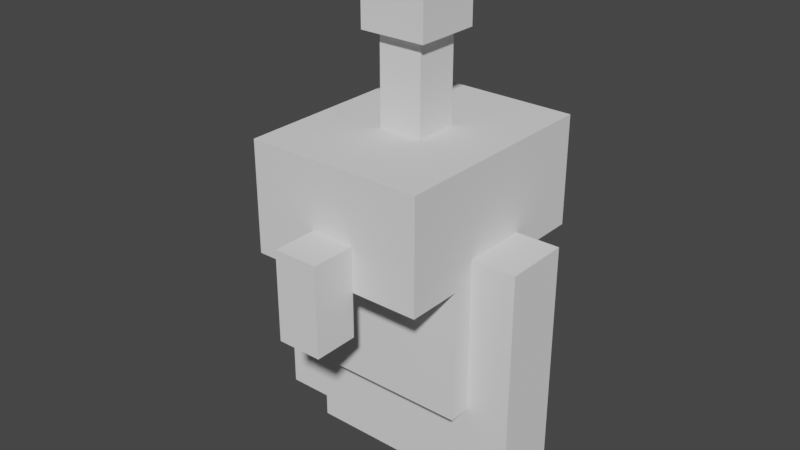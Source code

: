 # Source: copperGolem.blend  (saved by Blender 2.82.7; exported with 4.5.12 LTS)
import bpy
from mathutils import Matrix  # noqa: F401  (used for matrix-valued properties, if any)

bpy.ops.wm.read_factory_settings(use_empty=True)
scene = bpy.context.scene
scene.name = 'Scene'

# ---- collections
col_collection = bpy.data.collections.new('Collection'); scene.collection.children.link(col_collection)

# ---- world
world_world = bpy.data.worlds.new('World'); scene.world = world_world
world_world.use_nodes = True; world_world.node_tree.nodes.clear()
_N = world_world.node_tree.nodes; _L = world_world.node_tree.links
n0 = _N.new('ShaderNodeOutputWorld'); n0.name = 'World Output'; n0.location = (300, 300)
n1 = _N.new('ShaderNodeBackground'); n1.name = 'Background'; n1.location = (10, 300)
n1.inputs[0].default_value = (0.05088, 0.05088, 0.05088, 1.0)
_L.new(n1.outputs[0], n0.inputs[0])
n0.is_active_output = True
world_world.color = (0.05088, 0.05088, 0.05088)
world_world.use_sun_shadow = False
world_world.sun_shadow_jitter_overblur = 0.0

# ---- meshes
me_coppergolemn = bpy.data.meshes.new('copperGolemN')
me_coppergolemn.from_pydata([(0.25, 0.09375, 0.25), (0.25, 0.09375, 0.0), (0.25, -0.09375, 0.25), (0.25, -0.09375, 0.0), (0.0, 0.09375, 0.25), (0.0, 0.09375, 0.0), (0.0, -0.09375, 0.25), (0.0, -0.09375, 0.0), (0.25, 0.1562, 0.25), (0.25, -0.1562, 0.25), (-0.25, 0.1562, 0.25), (-0.25, -0.1562, 0.25), (0.25, 0.1562, 0.625), (0.25, -0.1562, 0.625), (-0.25, 0.1562, 0.625), (-0.25, -0.1562, 0.625), (0.25, 0.3125, 0.625), (0.25, -0.3125, 0.625), (-0.25, 0.3125, 0.625), (-0.25, -0.3125, 0.625), (0.25, 0.3125, 0.9375), (0.25, -0.3125, 0.9375), (-0.25, 0.3125, 0.9375), (-0.25, -0.3125, 0.9375), (0.375, 0.09375, 0.6875), (0.375, 0.09375, 0.0625), (0.375, -0.09375, 0.6875), (0.375, -0.09375, 0.0625), (0.25, 0.09375, 0.6875), (0.25, 0.09375, 0.0625), (0.25, -0.09375, 0.6875), (0.25, -0.09375, 0.0625), (0.0, 0.09375, 0.25), (0.0, 0.09375, 0.0), (0.0, -0.09375, 0.25), (0.0, -0.09375, 0.0), (-0.25, 0.09375, 0.25), (-0.25, 0.09375, 0.0), (-0.25, -0.09375, 0.25), (-0.25, -0.09375, 0.0), (-0.25, 0.09375, 0.6875), (-0.25, 0.09375, 0.0625), (-0.25, -0.09375, 0.6875), (-0.25, -0.09375, 0.0625), (-0.375, 0.09375, 0.6875), (-0.375, 0.09375, 0.0625), (-0.375, -0.09375, 0.6875), (-0.375, -0.09375, 0.0625), (0.0625, 0.0625, 1.188), (0.0625, 0.0625, 0.9375), (0.0625, -0.0625, 1.188), (0.0625, -0.0625, 0.9375), (-0.0625, 0.0625, 1.188), (-0.0625, 0.0625, 0.9375), (-0.0625, -0.0625, 1.188), (-0.0625, -0.0625, 0.9375), (0.09375, 0.09375, 1.188), (0.09375, -0.09375, 1.188), (-0.09375, 0.09375, 1.188), (-0.09375, -0.09375, 1.188), (0.09375, 0.09375, 1.375), (0.09375, -0.09375, 1.375), (-0.09375, 0.09375, 1.375), (-0.09375, -0.09375, 1.375), (0.0625, -0.3125, 0.75), (0.0625, -0.3125, 0.5), (0.0625, -0.4375, 0.75), (0.0625, -0.4375, 0.5), (-0.0625, -0.3125, 0.75), (-0.0625, -0.3125, 0.5), (-0.0625, -0.4375, 0.75), (-0.0625, -0.4375, 0.5)], [], [(0, 4, 6, 2), (3, 2, 6, 7), (7, 6, 4, 5), (5, 1, 3, 7), (1, 0, 2, 3), (5, 4, 0, 1), (8, 9, 11, 10), (12, 14, 15, 13), (9, 8, 12, 13), (10, 11, 15, 14), (11, 9, 13, 15), (8, 10, 14, 12), (16, 17, 19, 18), (20, 22, 23, 21), (19, 17, 21, 23), (16, 18, 22, 20), (17, 16, 20, 21), (18, 19, 23, 22), (24, 28, 30, 26), (27, 26, 30, 31), (31, 30, 28, 29), (29, 25, 27, 31), (25, 24, 26, 27), (29, 28, 24, 25), (32, 36, 38, 34), (35, 34, 38, 39), (39, 38, 36, 37), (37, 33, 35, 39), (33, 32, 34, 35), (37, 36, 32, 33), (40, 44, 46, 42), (43, 42, 46, 47), (47, 46, 44, 45), (45, 41, 43, 47), (41, 40, 42, 43), (45, 44, 40, 41), (48, 52, 54, 50), (51, 50, 54, 55), (55, 54, 52, 53), (53, 49, 51, 55), (49, 48, 50, 51), (53, 52, 48, 49), (56, 57, 59, 58), (60, 62, 63, 61), (58, 59, 63, 62), (59, 57, 61, 63), (56, 58, 62, 60), (57, 56, 60, 61), (64, 68, 70, 66), (67, 66, 70, 71), (71, 70, 68, 69), (69, 65, 67, 71), (65, 64, 66, 67), (69, 68, 64, 65)])
_uv = me_coppergolemn.uv_layers.new(name='UVMap')
_uv.uv.foreach_set('vector', [0.5, 0.5938, 0.5, 0.6562, 0.4375, 0.6562, 0.4375, 0.5938, 0.4375, 0.5156, 0.4375, 0.5938, 0.375, 0.5938, 0.375, 0.5156, 0.375, 0.5156, 0.375, 0.5938, 0.3125, 0.5938, 0.3125, 0.5156, 0.375, 0.6562, 0.375, 0.5938, 0.4375, 0.5938, 0.4375, 0.6562, 0.5, 0.5156, 0.5, 0.5938, 0.4375, 0.5938, 0.4375, 0.5156, 0.5, 0.5156, 0.5, 0.5938, 0.5625, 0.5938, 0.5625, 0.5156, 0.1875, 0.7031, 0.2969, 0.7031, 0.2969, 0.7812, 0.1875, 0.7812, 0.1875, 0.7031, 0.1875, 0.7812, 0.07812, 0.7812, 0.07812, 0.7031, 0.1875, 0.6094, 0.2656, 0.6094, 0.2656, 0.7031, 0.1875, 0.7031, 0.0, 0.6094, 0.07812, 0.6094, 0.07812, 0.7031, 0.0, 0.7031, 0.07812, 0.6094, 0.1875, 0.6094, 0.1875, 0.7031, 0.07812, 0.7031, 0.2656, 0.6094, 0.375, 0.6094, 0.375, 0.7031, 0.2656, 0.7031, 0.3906, 0.8594, 0.3906, 1.0, 0.2656, 1.0, 0.2656, 0.8594, 0.2656, 1.0, 0.1406, 1.0, 0.1406, 0.8594, 0.2656, 0.8594, 0.1406, 0.7812, 0.2656, 0.7812, 0.2656, 0.8594, 0.1406, 0.8594, 0.4062, 0.7812, 0.5312, 0.7812, 0.5312, 0.8594, 0.4062, 0.8594, 0.2656, 0.7812, 0.4062, 0.7812, 0.4062, 0.8594, 0.2656, 0.8594, 0.1406, 0.7812, 0.0, 0.7812, 0.0, 0.8594, 0.1406, 0.8594, 0.4844, 0.5156, 0.4531, 0.5156, 0.4531, 0.4688, 0.4844, 0.4688, 0.4531, 0.3125, 0.4531, 0.4688, 0.4844, 0.4688, 0.4844, 0.3125, 0.4531, 0.3125, 0.4531, 0.4688, 0.4219, 0.4688, 0.4219, 0.3125, 0.5156, 0.5156, 0.4844, 0.5156, 0.4844, 0.4688, 0.5156, 0.4688, 0.5156, 0.3125, 0.5156, 0.4688, 0.4844, 0.4688, 0.4844, 0.3125, 0.5469, 0.3125, 0.5469, 0.4688, 0.5156, 0.4688, 0.5156, 0.3125, 0.125, 0.5312, 0.125, 0.5938, 0.0625, 0.5938, 0.0625, 0.5312, 0.125, 0.4531, 0.125, 0.5312, 0.0625, 0.5312, 0.0625, 0.4531, 0.0625, 0.4531, 0.0625, 0.5312, 0.0, 0.5312, 0.0, 0.4531, 0.125, 0.5938, 0.125, 0.5312, 0.1875, 0.5312, 0.1875, 0.5938, 0.1875, 0.4531, 0.1875, 0.5312, 0.125, 0.5312, 0.125, 0.4531, 0.25, 0.4531, 0.25, 0.5312, 0.1875, 0.5312, 0.1875, 0.4531, 0.2969, 0.5156, 0.3281, 0.5156, 0.3281, 0.4688, 0.2969, 0.4688, 0.2969, 0.3125, 0.2969, 0.4688, 0.3281, 0.4688, 0.3281, 0.3125, 0.2969, 0.3125, 0.2969, 0.4688, 0.25, 0.4688, 0.25, 0.3125, 0.3594, 0.5156, 0.3281, 0.5156, 0.3281, 0.4688, 0.3594, 0.4688, 0.3594, 0.3125, 0.3594, 0.4688, 0.3281, 0.4688, 0.3281, 0.3125, 0.3906, 0.3125, 0.3906, 0.4688, 0.3594, 0.4688, 0.3594, 0.3125, 0.9375, 0.9688, 0.9375, 1.0, 0.9062, 1.0, 0.9062, 0.9688, 0.9062, 0.9688, 0.9062, 0.9062, 0.9375, 0.9062, 0.9375, 0.9688, 0.875, 0.9688, 0.875, 0.9062, 0.9062, 0.9062, 0.9062, 0.9688, 0.9375, 1.0, 0.9375, 0.9688, 0.9688, 0.9688, 0.9688, 1.0, 0.9688, 0.9062, 0.9688, 0.9688, 0.9375, 0.9688, 0.9375, 0.9062, 0.9688, 0.9688, 0.9688, 0.9062, 1.0, 0.9062, 1.0, 0.9688, 0.9531, 0.9531, 0.9531, 1.0, 0.9062, 1.0, 0.9062, 0.9531, 0.9062, 0.9531, 0.9062, 1.0, 0.8594, 1.0, 0.8594, 0.9531, 0.8594, 0.9062, 0.8594, 0.9531, 0.8125, 0.9531, 0.8125, 0.9062, 0.8594, 0.9062, 0.9062, 0.9062, 0.9062, 0.9531, 0.8594, 0.9531, 0.9531, 0.9531, 0.9531, 0.9062, 1.0, 0.9062, 1.0, 0.9531, 0.9531, 0.9062, 0.9531, 0.9531, 0.9062, 0.9531, 0.9062, 0.9062, 0.0625, 1.0, 0.03125, 1.0, 0.03125, 0.9688, 0.0625, 0.9688, 0.0625, 0.9062, 0.0625, 0.9688, 0.03125, 0.9688, 0.03125, 0.9062, 0.0, 0.9688, 0.0, 0.9062, 0.03125, 0.9062, 0.03125, 0.9688, 0.0625, 0.9688, 0.09375, 0.9688, 0.09375, 1.0, 0.0625, 1.0, 0.0625, 0.9688, 0.0625, 0.9062, 0.09375, 0.9062, 0.09375, 0.9688, 0.09375, 0.9688, 0.09375, 0.9062, 0.125, 0.9062, 0.125, 0.9688])
me_coppergolemn.materials.append(None)
me_coppergolemn.use_remesh_preserve_volume = False
me_coppergolemn.use_remesh_preserve_attributes = False
me_coppergolemn.use_mirror_vertex_groups = False
me_coppergolemn.update()
arm_coppergolemarmature = bpy.data.armatures.new('copperGolemArmature')  # bones are not reproduced

# ---- objects
ob_coppergolemn = bpy.data.objects.new('copperGolemN', me_coppergolemn)
ob_coppergolemarmature = bpy.data.objects.new('copperGolemArmature', arm_coppergolemarmature)

# ---- transforms, parenting, visibility, modifiers, constraints
ob_coppergolemn.parent = ob_coppergolemarmature
ob_coppergolemn.location = (0.0, 0.0, 0.0)
ob_coppergolemn.lock_rotations_4d = False
ob_coppergolemn.empty_display_type = 'ARROWS'
ob_coppergolemn.lineart.crease_threshold = 0.0
_vg = ob_coppergolemn.vertex_groups.new(name='antenna')
_vg.add([48, 49, 50, 51, 52, 53, 54, 55, 56, 57, 58, 59, 60, 61, 62, 63], 1.0, 'REPLACE')
_vg = ob_coppergolemn.vertex_groups.new(name='head')
_vg.add([16, 17, 18, 19, 20, 21, 22, 23], 1.0, 'REPLACE')
_vg = ob_coppergolemn.vertex_groups.new(name='nose')
_vg.add([64, 65, 66, 67, 68, 69, 70, 71], 1.0, 'REPLACE')
_vg = ob_coppergolemn.vertex_groups.new(name='arm.l')
_vg.add([24, 25, 26, 27, 28, 29, 30, 31], 1.0, 'REPLACE')
_vg = ob_coppergolemn.vertex_groups.new(name='arm.r')
_vg.add([40, 41, 42, 43, 44, 45, 46, 47], 1.0, 'REPLACE')
_vg = ob_coppergolemn.vertex_groups.new(name='leg.l')
_vg.add([0, 1, 2, 3, 4, 5, 6, 7], 1.0, 'REPLACE')
_vg = ob_coppergolemn.vertex_groups.new(name='leg.r')
_vg.add([32, 33, 34, 35, 36, 37, 38, 39], 1.0, 'REPLACE')
_vg = ob_coppergolemn.vertex_groups.new(name='torso')
_vg.add([8, 9, 10, 11, 12, 13, 14, 15], 1.0, 'REPLACE')
_m = ob_coppergolemn.modifiers.new('Armature', 'ARMATURE')
_m.object = ob_coppergolemarmature
ob_coppergolemarmature.location = (0.0, 0.0, 0.0)
ob_coppergolemarmature.lineart.crease_threshold = 0.0

# ---- collection membership
col_collection.objects.link(ob_coppergolemn)
col_collection.objects.link(ob_coppergolemarmature)

# ---- scene / render settings (as saved in the file)
scene.frame_start = 1; scene.frame_end = 30; scene.frame_set(30)
scene.render.engine = 'BLENDER_EEVEE_NEXT'
scene.render.fps = 30
scene.cycles.use_denoising = False
scene.cycles.samples = 128
scene.cycles.sampling_pattern = 'TABULATED_SOBOL'
scene.cycles.use_adaptive_sampling = False
scene.cycles.use_light_tree = False
scene.view_settings.view_transform = 'Filmic'
bpy.context.view_layer.update()

# ---- added for rendering (the .blend has no active camera and no usable light): camera, sun
cam_auto = bpy.data.cameras.new('AutoCamera')
cam_auto.lens = 50.0
cam_auto.sensor_width = 36.0
cam_auto.clip_end = 1000.0
ob_auto_camera = bpy.data.objects.new('AutoCamera', cam_auto)
scene.collection.objects.link(ob_auto_camera)
ob_auto_camera.location = (1.6067, -1.99054, 1.97286)
ob_auto_camera.rotation_euler = (1.09748, -7.21219e-08, 0.694738)
scene.camera = ob_auto_camera
light_auto_sun = bpy.data.lights.new('AutoSun', 'SUN')
light_auto_sun.energy = 3.0
light_auto_sun.angle = 0.0523599
ob_auto_sun = bpy.data.objects.new('AutoSun', light_auto_sun)
scene.collection.objects.link(ob_auto_sun)
ob_auto_sun.rotation_euler = (0.872665, 0.174533, 0.523599)
bpy.context.view_layer.update()

